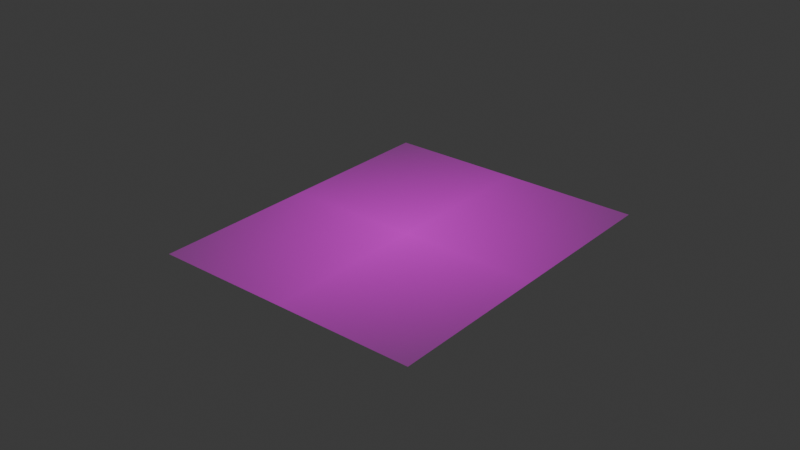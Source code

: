 # Source: Roundabout.blend  (saved by Blender 4.1.23; exported with 4.5.12 LTS)
import bpy
from mathutils import Matrix  # noqa: F401  (used for matrix-valued properties, if any)

bpy.ops.wm.read_factory_settings(use_empty=True)
scene = bpy.context.scene
scene.name = 'Scene'

# ---- collections
col_collection = bpy.data.collections.new('Collection'); scene.collection.children.link(col_collection)

# ---- images (referenced by path relative to the original .blend; pixels are not part of the script)
import os
ASSET_DIR = os.environ.get("B2B_ASSET_DIR", "")  # directory of the original .blend (textures are referenced by path, not embedded)
HERE = os.path.dirname(os.path.abspath(__file__))  # packed textures are extracted next to this script under _unpacked/

def load_image(name, relpath, width, height, colorspace="sRGB"):
    """Load a texture the original file referenced (path relative to the .blend, or extracted next to this script)."""
    p = next((c for c in (os.path.join(HERE, relpath), os.path.join(ASSET_DIR, relpath)) if relpath and os.path.exists(c)), "")
    if p:
        img = bpy.data.images.load(p, check_existing=True)
        img.name = name
    else:  # same state as the original file: an image datablock whose file is absent (Cycles renders it pink)
        img = bpy.data.images.new(name, width, height)
        img.source = "FILE"
        img.filepath = "//" + (relpath or name)
    img.colorspace_settings.name = colorspace
    return img
img_screenshot_2025_11_29_at_2_43_30_pm_png = load_image('Screenshot 2025-11-29 at 2.43.30\u202fPM.png', 'Screenshot 2025-11-29 at 2.43.30\u202fPM.png', 1024, 1024, 'sRGB')

# ---- materials (node trees are filled in below, after node groups)
mat_screenshot_2025_11_29_at_2_43_30_pm = bpy.data.materials.new('Screenshot 2025-11-29 at 2.43.30\u202fPM')
mat_screenshot_2025_11_29_at_2_43_30_pm.surface_render_method = 'BLENDED'
mat_screenshot_2025_11_29_at_2_43_30_pm.blend_method = 'BLEND'

# ---- material node trees
mat_screenshot_2025_11_29_at_2_43_30_pm.use_nodes = True; mat_screenshot_2025_11_29_at_2_43_30_pm.node_tree.nodes.clear()
_N = mat_screenshot_2025_11_29_at_2_43_30_pm.node_tree.nodes; _L = mat_screenshot_2025_11_29_at_2_43_30_pm.node_tree.links
n0 = _N.new('ShaderNodeOutputMaterial'); n0.name = 'Material Output'; n0.location = (300, 300)
n1 = _N.new('ShaderNodeTexImage'); n1.name = 'Image Texture'; n1.location = (-200, 300)
n1.image = img_screenshot_2025_11_29_at_2_43_30_pm_png
n1.extension = 'CLIP'
n2 = _N.new('ShaderNodeBsdfPrincipled'); n2.name = 'Principled BSDF'; n2.location = (0, 300)
_L.new(n1.outputs[0], n2.inputs[0])
_L.new(n1.outputs[1], n2.inputs[4])
_L.new(n2.outputs[0], n0.inputs[0])
n0.is_active_output = True

# ---- world
world_world = bpy.data.worlds.new('World'); scene.world = world_world
world_world.use_nodes = True; world_world.node_tree.nodes.clear()
_N = world_world.node_tree.nodes; _L = world_world.node_tree.links
n0 = _N.new('ShaderNodeOutputWorld'); n0.name = 'World Output'; n0.location = (300, 300)
n1 = _N.new('ShaderNodeBackground'); n1.name = 'Background'; n1.location = (10, 300)
n1.inputs[0].default_value = (0.05088, 0.05088, 0.05088, 1.0)
_L.new(n1.outputs[0], n0.inputs[0])
n0.is_active_output = True
world_world.color = (0.05088, 0.05088, 0.05088)
world_world.use_sun_shadow = False
world_world.sun_shadow_jitter_overblur = 0.0

# ---- meshes
me_screenshot_2025_11_29_at_2_43_30_pm = bpy.data.meshes.new('Screenshot 2025-11-29 at 2.43.30\u202fPM')
me_screenshot_2025_11_29_at_2_43_30_pm.from_pydata([(-0.4155, -0.5, 0.0), (0.4155, -0.5, 0.0), (-0.4155, 0.5, 0.0), (0.4155, 0.5, 0.0)], [], [(0, 1, 3, 2)])
_uv = me_screenshot_2025_11_29_at_2_43_30_pm.uv_layers.new(name='UVMap')
_uv.uv.foreach_set('vector', [0.0, 0.0, 1.0, 0.0, 1.0, 1.0, 0.0, 1.0])
me_screenshot_2025_11_29_at_2_43_30_pm.materials.append(mat_screenshot_2025_11_29_at_2_43_30_pm)
me_screenshot_2025_11_29_at_2_43_30_pm.update()
me_circle = bpy.data.meshes.new('Circle')
me_circle.from_pydata([(0.0, 1.0, 0.0), (-0.5878, 0.809, 0.0), (-0.9511, 0.309, 0.0), (-0.9511, -0.309, 0.0), (-0.5878, -0.809, 0.0), (0.0, -1.0, 0.0), (0.5878, -0.809, 0.0), (0.9511, -0.309, 0.0), (0.9511, 0.309, 0.0), (0.5878, 0.809, 0.0)], [(1, 0), (2, 1), (3, 2), (4, 3), (5, 4), (6, 5), (7, 6), (8, 7), (9, 8), (0, 9)], [])
_uv = me_circle.uv_layers.new(name='UVMap')
_uv.uv.foreach_set('vector', [])
me_circle.update()
me_vert = bpy.data.meshes.new('Vert')
me_vert.from_pydata([(-6.161, -0.6236, 0.0), (-4.41, -0.578, 0.0), (-1.481, -0.4489, 0.0), (-1.651, 1.907, 0.0), (-1.694, 3.317, 0.0), (-1.864, 5.678, 0.0), (-1.973, 9.926, 0.0), (-1.564, 0.912, 0.0), (-2.885, -0.4573, 0.0)], [(0, 1), (8, 2), (3, 4), (4, 5), (5, 6), (2, 7)], [])
me_vert.update()
me_vert_001 = bpy.data.meshes.new('Vert.001')
me_vert_001.from_pydata([(6.988, -0.4136, 0.0), (4.507, -0.5225, 0.0), (2.612, -0.6313, 0.0), (1.655, -0.1524, 0.0), (1.48, 0.566, 0.0), (1.35, 3.091, 0.0), (1.16, 8.129, 0.0), (1.266, 10.62, 0.0), (7.334, -1.671, 0.0), (4.38, -1.734, 0.0), (2.652, -1.828, 0.0), (1.52, -2.519, 0.0), (0.8602, -3.493, 0.0), (0.8602, -5.316, 0.0), (1.143, -8.427, 0.0), (-6.336, -2.394, 0.0), (-3.037, -2.236, 0.0), (-1.748, -2.268, 0.0), (-0.7111, -3.556, 0.0), (-0.4283, -4.279, 0.0), (-0.334, -8.113, 0.0), (-0.2712, -9.684, 0.0), (-1.508, -2.523, 0.0)], [(0, 1), (1, 2), (3, 4), (4, 5), (5, 6), (6, 7), (8, 9), (9, 10), (10, 11), (11, 12), (12, 13), (13, 14), (15, 16), (16, 17), (18, 19), (19, 20), (20, 21), (17, 22)], [])
me_vert_001.update()

# ---- curves / text
cu_vert_004 = bpy.data.curves.new('Vert.004', 'CURVE')
cu_vert_004.dimensions = '3D'
_sp = cu_vert_004.splines.new('POLY'); _sp.points.add(1)
_sp.points.foreach_set('co', [2.064, -2.562, 0.0, 0.0, -4.793, -7.142, 0.0, 0.0])
_sp.order_v = 0
_sp.resolution_v = 0
_sp.use_endpoint_u = True
_sp.use_smooth = False
cu_vert_004.fill_mode = 'FULL'
cu_vert_001 = bpy.data.curves.new('Vert.001', 'CURVE')
cu_vert_001.dimensions = '3D'
_sp = cu_vert_001.splines.new('POLY'); _sp.points.add(1)
_sp.points.foreach_set('co', [2.041, -2.705, 0.0, 0.0, -17.5, -14.2, 0.0, 0.0])
_sp.order_v = 0
_sp.resolution_v = 0
_sp.use_endpoint_u = True
_sp.use_smooth = False
cu_vert_001.fill_mode = 'FULL'
cu_vert_005 = bpy.data.curves.new('Vert.005', 'CURVE')
cu_vert_005.dimensions = '3D'
_sp = cu_vert_005.splines.new('POLY'); _sp.points.add(1)
_sp.points.foreach_set('co', [2.041, -2.705, 0.0, 0.0, -17.67, -12.9, 0.0, 0.0])
_sp.order_v = 0
_sp.resolution_v = 0
_sp.use_endpoint_u = True
_sp.use_smooth = False
cu_vert_005.fill_mode = 'FULL'
cu_vert_006 = bpy.data.curves.new('Vert.006', 'CURVE')
cu_vert_006.dimensions = '3D'
_sp = cu_vert_006.splines.new('POLY'); _sp.points.add(1)
_sp.points.foreach_set('co', [2.041, -2.705, 0.0, 0.0, -18.86, -14.43, 0.0, 0.0])
_sp.order_v = 0
_sp.resolution_v = 0
_sp.use_endpoint_u = True
_sp.use_smooth = False
cu_vert_006.fill_mode = 'FULL'
cu_vert_007 = bpy.data.curves.new('Vert.007', 'CURVE')
cu_vert_007.dimensions = '3D'
_sp = cu_vert_007.splines.new('POLY'); _sp.points.add(1)
_sp.points.foreach_set('co', [2.041, -2.705, 0.0, 0.0, -18.86, -14.43, 0.0, 0.0])
_sp.order_v = 0
_sp.resolution_v = 0
_sp.use_endpoint_u = True
_sp.use_smooth = False
cu_vert_007.fill_mode = 'FULL'
cu_vert_008 = bpy.data.curves.new('Vert.008', 'CURVE')
cu_vert_008.dimensions = '3D'
_sp = cu_vert_008.splines.new('POLY'); _sp.points.add(1)
_sp.points.foreach_set('co', [2.041, -2.705, 0.0, 0.0, -18.86, -14.43, 0.0, 0.0])
_sp.order_v = 0
_sp.resolution_v = 0
_sp.use_endpoint_u = True
_sp.use_smooth = False
cu_vert_008.fill_mode = 'FULL'
cu_vert_009 = bpy.data.curves.new('Vert.009', 'CURVE')
cu_vert_009.dimensions = '3D'
_sp = cu_vert_009.splines.new('POLY'); _sp.points.add(4)
_sp.points.foreach_set('co', [-14.23, -2.778, 0.0, 0.0, -6.659, -2.587, 0.0, 0.0, -1.964, -3.162, 0.0, 0.0, 0.4311, -6.228, 0.0, 0.0, 0.9102, -15.23, 0.0, 0.0])
_sp.order_v = 0
_sp.resolution_v = 0
_sp.use_endpoint_u = True
_sp.use_smooth = False
cu_vert_009.fill_mode = 'FULL'
cu_vert_010 = bpy.data.curves.new('Vert.010', 'CURVE')
cu_vert_010.dimensions = '3D'
_sp = cu_vert_010.splines.new('POLY'); _sp.points.add(3)
_sp.points.foreach_set('co', [-9.437, -2.922, 0.0, 0.0, -2.539, -3.449, 0.0, 0.0, 0.3832, -7.76, 0.0, 0.0, 0.1437, -15.38, 0.0, 0.0])
_sp.order_v = 0
_sp.resolution_v = 0
_sp.use_endpoint_u = True
_sp.use_smooth = False
cu_vert_010.fill_mode = 'FULL'
cu_vert_011 = bpy.data.curves.new('Vert.011', 'CURVE')
cu_vert_011.dimensions = '3D'
_sp = cu_vert_011.splines.new('POLY'); _sp.points.add(5)
_sp.points.foreach_set('co', [8.287, -1.533, 0.0, 0.0, 3.21, -1.533, 0.0, 0.0, 1.772, 0.3353, 0.0, 0.0, -1.15, 0.1437, 0.0, 0.0, -2.778, -1.725, 0.0, 0.0, -16.34, -1.437, 0.0, 0.0])
_sp.order_v = 0
_sp.resolution_v = 0
_sp.use_endpoint_u = True
_sp.use_smooth = False
cu_vert_011.fill_mode = 'FULL'
cu_vert_012 = bpy.data.curves.new('Vert.012', 'CURVE')
cu_vert_012.dimensions = '3D'
_sp = cu_vert_012.splines.new('POLY'); _sp.points.add(1)
_sp.points.foreach_set('co', [4.12, -2.922, 0.0, 0.0, 14.99, -2.251, 0.0, 0.0])
_sp.order_v = 0
_sp.resolution_v = 0
_sp.use_endpoint_u = True
_sp.use_smooth = False
cu_vert_012.fill_mode = 'FULL'
cu_vert_013 = bpy.data.curves.new('Vert.013', 'CURVE')
cu_vert_013.dimensions = '3D'
_sp = cu_vert_013.splines.new('POLY'); _sp.points.add(3)
_sp.points.foreach_set('co', [-2.802, -2.64, 0.0, 0.0, 1.347, -4.472, 0.0, 0.0, 5.766, -2.263, 0.0, 0.0, 18.16, -2.048, 0.0, 0.0])
_sp.order_v = 0
_sp.resolution_v = 0
_sp.use_endpoint_u = True
_sp.use_smooth = False
cu_vert_013.fill_mode = 'FULL'
cu_vert_014 = bpy.data.curves.new('Vert.014', 'CURVE')
cu_vert_014.dimensions = '3D'
_sp = cu_vert_014.splines.new('POLY'); _sp.points.add(3)
_sp.points.foreach_set('co', [15.03, -1.185, 0.0, 0.0, 4.257, -1.67, 0.0, 0.0, 1.67, 1.886, 0.0, 0.0, 0.7544, 16.87, 0.0, 0.0])
_sp.order_v = 0
_sp.resolution_v = 0
_sp.use_endpoint_u = True
_sp.use_smooth = False
cu_vert_014.fill_mode = 'FULL'
cu_vert_015 = bpy.data.curves.new('Vert.015', 'CURVE')
cu_vert_015.dimensions = '3D'
_sp = cu_vert_015.splines.new('POLY'); _sp.points.add(1)
_sp.points.foreach_set('co', [1.293, -10.56, 0.0, 0.0, 1.778, -16.7, 0.0, 0.0])
_sp.order_v = 0
_sp.resolution_v = 0
_sp.use_endpoint_u = True
_sp.use_smooth = False
cu_vert_015.fill_mode = 'FULL'
cu_vert_017 = bpy.data.curves.new('Vert.017', 'CURVE')
cu_vert_017.dimensions = '3D'
_sp = cu_vert_017.splines.new('POLY'); _sp.points.add(1)
_sp.points.foreach_set('co', [0.6545, 2.891, 0.0, 0.0, -0.2475, 18.04, 0.0, 0.0])
_sp.order_v = 0
_sp.resolution_v = 0
_sp.use_endpoint_u = True
_sp.use_smooth = False
cu_vert_017.fill_mode = 'FULL'
cu_vert_018 = bpy.data.curves.new('Vert.018', 'CURVE')
cu_vert_018.dimensions = '3D'
_sp = cu_vert_018.splines.new('POLY'); _sp.points.add(3)
_sp.points.foreach_set('co', [-2.225, 16.9, 0.0, 0.0, -1.143, 2.165, 0.0, 0.0, -2.105, -1.684, 0.0, 0.0, -20.51, -1.503, 0.0, 0.0])
_sp.order_v = 0
_sp.resolution_v = 0
_sp.use_endpoint_u = True
_sp.use_smooth = False
cu_vert_018.fill_mode = 'FULL'
cu_vert_019 = bpy.data.curves.new('Vert.019', 'CURVE')
cu_vert_019.dimensions = '3D'
_sp = cu_vert_019.splines.new('POLY'); _sp.points.add(4)
_sp.points.foreach_set('co', [1.503, -15.39, 0.0, 0.0, 1.383, -5.292, 0.0, 0.0, 3.969, -2.526, 0.0, 0.0, 1.924, 0.9621, 0.0, 0.0, 1.082, 17.86, 0.0, 0.0])
_sp.order_v = 0
_sp.resolution_v = 0
_sp.use_endpoint_u = True
_sp.use_smooth = False
cu_vert_019.fill_mode = 'FULL'
cu_vert_020 = bpy.data.curves.new('Vert.020', 'CURVE')
cu_vert_020.dimensions = '3D'
_sp = cu_vert_020.splines.new('POLY'); _sp.points.add(5)
_sp.points.foreach_set('co', [-13.89, -4.089, 0.0, 0.0, -2.105, -3.788, 0.0, 0.0, 2.105, -4.51, 0.0, 0.0, 2.586, -1.323, 0.0, 0.0, 1.263, 1.503, 0.0, 0.0, 0.1203, 17.68, 0.0, 0.0])
_sp.order_v = 0
_sp.resolution_v = 0
_sp.use_endpoint_u = True
_sp.use_smooth = False
cu_vert_020.fill_mode = 'FULL'
cu_vert_021 = bpy.data.curves.new('Vert.021', 'CURVE')
cu_vert_021.dimensions = '3D'
_sp = cu_vert_021.splines.new('POLY'); _sp.points.add(3)
_sp.points.foreach_set('co', [-0.6013, 4.209, 0.0, 0.0, -1.744, -1.684, 0.0, 0.0, -7.036, -1.624, 0.0, 0.0, -13.29, 16.48, 0.0, 0.0])
_sp.order_v = 0
_sp.resolution_v = 0
_sp.use_endpoint_u = True
_sp.use_smooth = False
cu_vert_021.fill_mode = 'FULL'

# ---- objects
ob_screenshot_2025_11_29_at_2_43_30_pm = bpy.data.objects.new('Screenshot 2025-11-29 at 2.43.30\u202fPM', me_screenshot_2025_11_29_at_2_43_30_pm)
ob_circle = bpy.data.objects.new('Circle', me_circle)
ob_vert = bpy.data.objects.new('Vert', me_vert)
ob_vert_001 = bpy.data.objects.new('Vert.001', me_vert_001)
ob_vert_004 = bpy.data.objects.new('Vert.004', cu_vert_004)
ob_vert_002 = bpy.data.objects.new('Vert.002', cu_vert_001)
ob_vert_003 = bpy.data.objects.new('Vert.003', cu_vert_005)
ob_vert_005 = bpy.data.objects.new('Vert.005', cu_vert_006)
ob_vert_006 = bpy.data.objects.new('Vert.006', cu_vert_007)
ob_vert_007 = bpy.data.objects.new('Vert.007', cu_vert_008)
ob_vert_008 = bpy.data.objects.new('Vert.008', cu_vert_009)
ob_vert_009 = bpy.data.objects.new('Vert.009', cu_vert_010)
ob_vert_010 = bpy.data.objects.new('Vert.010', cu_vert_011)
ob_vert_011 = bpy.data.objects.new('Vert.011', cu_vert_012)
ob_vert_013 = bpy.data.objects.new('Vert.013', cu_vert_013)
ob_vert_014 = bpy.data.objects.new('Vert.014', cu_vert_014)
ob_vert_015 = bpy.data.objects.new('Vert.015', cu_vert_015)
ob_vert_016 = bpy.data.objects.new('Vert.016', cu_vert_017)
ob_vert_012 = bpy.data.objects.new('Vert.012', cu_vert_018)
ob_vert_017 = bpy.data.objects.new('Vert.017', cu_vert_019)
ob_vert_018 = bpy.data.objects.new('Vert.018', cu_vert_020)
ob_vert_019 = bpy.data.objects.new('Vert.019', cu_vert_021)

# ---- transforms, parenting, visibility, modifiers, constraints
ob_screenshot_2025_11_29_at_2_43_30_pm.location = (0.1101, 1.057, 0.0001779)
ob_screenshot_2025_11_29_at_2_43_30_pm.scale = (60.0, 60.0, 0.0)
ob_screenshot_2025_11_29_at_2_43_30_pm.hide_select = True
ob_circle.location = (1.331, -4.368, 0.0001779)
ob_circle.scale = (2.168, 2.168, 0.0)
ob_vert.location = (0.03408, 0.9201, 0.0001779)
ob_vert.scale = (4.0, 4.0, 0.0)
ob_vert_001.location = (0.03408, 0.9201, 0.0001779)
ob_vert_001.scale = (4.0, 4.0, 0.0)
ob_vert_004.location = (0.2057, 0.2762, 0.000341)
ob_vert_004.scale = (2.0, 2.0, 2.0)
ob_vert_002.location = (0.443, -0.3881, 0.000341)
ob_vert_002.scale = (2.0, 2.0, 2.0)
ob_vert_003.location = (-0.2688, -1.432, 0.000341)
ob_vert_003.scale = (2.0, 2.0, 2.0)
ob_vert_005.location = (-2.526, -2.532, 0.000341)
ob_vert_005.scale = (2.0, 2.0, 2.0)
ob_vert_006.location = (-2.816, -1.895, 0.000341)
ob_vert_006.scale = (2.0, 2.0, 2.0)
ob_vert_007.location = (-4.379, -3.458, 0.000341)
ob_vert_007.scale = (2.0, 2.0, 2.0)
ob_vert_008.location = (0.2057, 0.2762, 0.000341)
ob_vert_008.scale = (2.0, 2.0, 2.0)
ob_vert_009.location = (0.2057, 0.2762, 0.000341)
ob_vert_009.scale = (2.0, 2.0, 2.0)
ob_vert_010.location = (0.2057, 0.2762, 0.000341)
ob_vert_010.scale = (2.0, 2.0, 2.0)
ob_vert_011.location = (0.2057, 0.2762, 0.000341)
ob_vert_011.scale = (2.0, 2.0, 2.0)
ob_vert_013.location = (0.2057, 0.2762, 0.000341)
ob_vert_013.scale = (2.0, 2.0, 2.0)
ob_vert_014.location = (0.2057, 0.2762, 0.000341)
ob_vert_014.scale = (2.0, 2.0, 2.0)
ob_vert_015.location = (0.2057, 0.2762, 0.000341)
ob_vert_015.scale = (2.0, 2.0, 2.0)
ob_vert_016.location = (0.2057, 0.2762, 0.000341)
ob_vert_016.scale = (2.0, 2.0, 2.0)
ob_vert_012.location = (0.2057, 0.2762, 0.000341)
ob_vert_012.scale = (2.0, 2.0, 2.0)
ob_vert_017.location = (0.2057, 0.2762, 0.000341)
ob_vert_017.scale = (2.0, 2.0, 2.0)
ob_vert_018.location = (0.2057, 0.2762, 0.000341)
ob_vert_018.scale = (2.0, 2.0, 2.0)
ob_vert_019.location = (0.2057, 0.2762, 0.000341)
ob_vert_019.scale = (2.0, 2.0, 2.0)

# ---- collection membership
col_collection.objects.link(ob_screenshot_2025_11_29_at_2_43_30_pm)
col_collection.objects.link(ob_circle)
col_collection.objects.link(ob_vert)
col_collection.objects.link(ob_vert_001)
col_collection.objects.link(ob_vert_004)
col_collection.objects.link(ob_vert_002)
col_collection.objects.link(ob_vert_003)
col_collection.objects.link(ob_vert_005)
col_collection.objects.link(ob_vert_006)
col_collection.objects.link(ob_vert_007)
col_collection.objects.link(ob_vert_008)
col_collection.objects.link(ob_vert_009)
col_collection.objects.link(ob_vert_010)
col_collection.objects.link(ob_vert_011)
col_collection.objects.link(ob_vert_013)
col_collection.objects.link(ob_vert_014)
col_collection.objects.link(ob_vert_015)
col_collection.objects.link(ob_vert_016)
col_collection.objects.link(ob_vert_012)
col_collection.objects.link(ob_vert_017)
col_collection.objects.link(ob_vert_018)
col_collection.objects.link(ob_vert_019)

# ---- scene / render settings (as saved in the file)
scene.frame_start = 1; scene.frame_end = 250; scene.frame_set(1)
scene.render.engine = 'BLENDER_EEVEE_NEXT'
scene.cycles.sampling_pattern = 'TABULATED_SOBOL'
scene.eevee.ray_tracing_options.trace_max_roughness = 0.0
bpy.context.view_layer.update()

# ---- added for rendering (the .blend has no active camera and no usable light): camera, sun
cam_auto = bpy.data.cameras.new('AutoCamera')
cam_auto.lens = 50.0
cam_auto.sensor_width = 36.0
cam_auto.clip_end = 1882.36
ob_auto_camera = bpy.data.objects.new('AutoCamera', cam_auto)
scene.collection.objects.link(ob_auto_camera)
ob_auto_camera.location = (104.47, -125.918, 85.8062)
ob_auto_camera.rotation_euler = (1.09748, -7.21219e-08, 0.694738)
scene.camera = ob_auto_camera
light_auto_sun = bpy.data.lights.new('AutoSun', 'SUN')
light_auto_sun.energy = 3.0
light_auto_sun.angle = 0.0523599
ob_auto_sun = bpy.data.objects.new('AutoSun', light_auto_sun)
scene.collection.objects.link(ob_auto_sun)
ob_auto_sun.rotation_euler = (0.872665, 0.174533, 0.523599)
bpy.context.view_layer.update()
